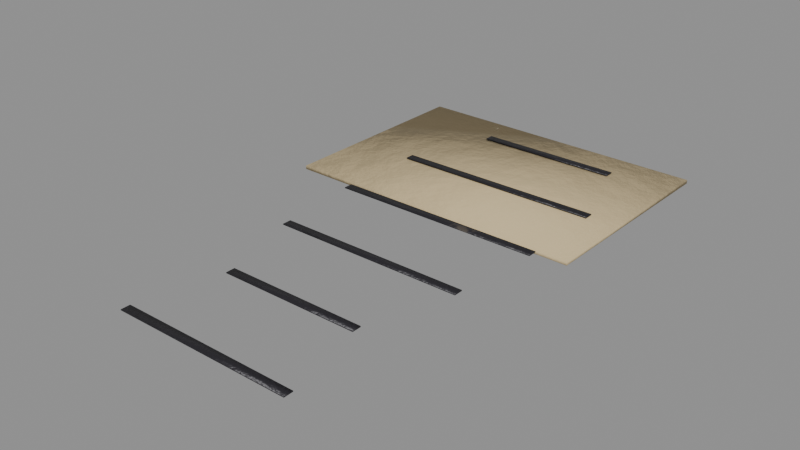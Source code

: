 # Source: misc_delivery_chit.blend  (saved by Blender 5.0.119; exported with 4.5.12 LTS)
import bpy
from mathutils import Matrix  # noqa: F401  (used for matrix-valued properties, if any)

bpy.ops.wm.read_factory_settings(use_empty=True)
scene = bpy.context.scene
scene.name = 'misc_delivery_chit'

# ---- collections
col_misc_delivery_chit = bpy.data.collections.new('misc_delivery_chit'); scene.collection.children.link(col_misc_delivery_chit)

# ---- materials (node trees are filled in below, after node groups)
mat_paperold = bpy.data.materials.new('PaperOld')
mat_blackpaint = bpy.data.materials.new('BlackPaint')

# ---- material node trees
mat_paperold.use_nodes = True; mat_paperold.node_tree.nodes.clear()
_N = mat_paperold.node_tree.nodes; _L = mat_paperold.node_tree.links
n0 = _N.new('ShaderNodeBsdfPrincipled'); n0.name = 'Principled BSDF'; n0.location = (-200, 100)
n0.inputs[2].default_value = 0.9
n1 = _N.new('ShaderNodeOutputMaterial'); n1.name = 'Material Output'; n1.location = (200, 100)
n2 = _N.new('ShaderNodeTexCoord'); n2.name = 'Texture Coordinate'; n2.location = (0, 0)
n3 = _N.new('ShaderNodeMapping'); n3.name = 'Mapping'; n3.location = (0, 0)
n4 = _N.new('ShaderNodeTexNoise'); n4.name = 'Noise Texture'; n4.location = (0, 0)
n4.width = 145
n4.inputs[2].default_value = 2.2
n4.inputs[3].default_value = 3.0
n5 = _N.new('ShaderNodeValToRGB'); n5.name = 'Color Ramp'; n5.location = (0, 0)
while len(n5.color_ramp.elements) > 1: n5.color_ramp.elements.remove(n5.color_ramp.elements[-1])
n5.color_ramp.elements[0].position = 0.3; n5.color_ramp.elements[0].color = (0.4909, 0.3879, 0.216, 1.0)
_e = n5.color_ramp.elements.new(0.5); _e.color = (0.5776, 0.4564, 0.2542, 1.0)
_e = n5.color_ramp.elements.new(0.72); _e.color = (0.7162, 0.5659, 0.3151, 1.0)
n6 = _N.new('ShaderNodeSeparateXYZ'); n6.name = 'Separate XYZ'; n6.location = (0, 0)
n7 = _N.new('ShaderNodeMath'); n7.name = 'Math'; n7.location = (0, 0)
n7.operation = 'SUBTRACT'
n7.use_clamp = True
n7.inputs[0].default_value = 0.45
n8 = _N.new('ShaderNodeTexNoise'); n8.name = 'Noise Texture.001'; n8.location = (0, 0)
n8.width = 145
n8.inputs[3].default_value = 5.0
n8.inputs[4].default_value = 0.6
n9 = _N.new('ShaderNodeMath'); n9.name = 'Math.001'; n9.location = (0, 0)
n9.operation = 'MULTIPLY'
n9.inputs[1].default_value = 1.2
n10 = _N.new('ShaderNodeMath'); n10.name = 'Math.002'; n10.location = (0, 0)
n10.operation = 'MULTIPLY'
n11 = _N.new('ShaderNodeMath'); n11.name = 'Math.003'; n11.location = (0, 0)
n12 = _N.new('ShaderNodeMath'); n12.name = 'Math.004'; n12.location = (0, 0)
n12.operation = 'MULTIPLY'
n12.use_clamp = True
n12.inputs[1].default_value = 0.3
n13 = _N.new('ShaderNodeValToRGB'); n13.name = 'Color Ramp.001'; n13.location = (0, 0)
while len(n13.color_ramp.elements) > 1: n13.color_ramp.elements.remove(n13.color_ramp.elements[-1])
n13.color_ramp.elements[0].position = 0.45; n13.color_ramp.elements[0].color = (0.0, 0.0, 0.0, 1.0)
_e = n13.color_ramp.elements.new(0.95); _e.color = (0.85, 0.85, 0.85, 1.0)
n14 = _N.new('ShaderNodeMix'); n14.name = 'Mix'; n14.location = (0, 0)
n14.data_type = 'RGBA'
n14.inputs[7].default_value = (0.4793, 0.2961, 0.15, 1.0)
n15 = _N.new('ShaderNodeTexNoise'); n15.name = 'Noise Texture.002'; n15.location = (0, 0)
n15.width = 145
n15.inputs[2].default_value = 30.0
n15.inputs[3].default_value = 6.0
n15.inputs[4].default_value = 0.6
n16 = _N.new('ShaderNodeBump'); n16.name = 'Bump'; n16.location = (0, 0)
n16.inputs[0].default_value = 0.15
n16.inputs[1].default_value = 0.02
_L.new(n0.outputs[0], n1.inputs[0])
_L.new(n2.outputs[3], n3.inputs[0])
_L.new(n3.outputs[0], n4.inputs[0])
_L.new(n4.outputs[0], n5.inputs[0])
_L.new(n2.outputs[3], n6.inputs[0])
_L.new(n6.outputs[2], n7.inputs[1])
_L.new(n3.outputs[0], n8.inputs[0])
_L.new(n7.outputs[0], n9.inputs[0])
_L.new(n8.outputs[0], n10.inputs[0])
_L.new(n9.outputs[0], n11.inputs[0])
_L.new(n10.outputs[0], n11.inputs[1])
_L.new(n11.outputs[0], n12.inputs[0])
_L.new(n12.outputs[0], n13.inputs[0])
_L.new(n13.outputs[0], n14.inputs[0])
_L.new(n5.outputs[0], n14.inputs[6])
_L.new(n14.outputs[2], n0.inputs[0])
_L.new(n3.outputs[0], n15.inputs[0])
_L.new(n15.outputs[0], n16.inputs[3])
_L.new(n16.outputs[0], n0.inputs[5])
n1.is_active_output = True
mat_blackpaint.use_nodes = True; mat_blackpaint.node_tree.nodes.clear()
_N = mat_blackpaint.node_tree.nodes; _L = mat_blackpaint.node_tree.links
n0 = _N.new('ShaderNodeBsdfPrincipled'); n0.name = 'Principled BSDF'; n0.location = (-200, 100)
n0.inputs[1].default_value = 0.2
n0.inputs[2].default_value = 0.45
n1 = _N.new('ShaderNodeOutputMaterial'); n1.name = 'Material Output'; n1.location = (200, 100)
n2 = _N.new('ShaderNodeTexCoord'); n2.name = 'Texture Coordinate'; n2.location = (0, 0)
n3 = _N.new('ShaderNodeMapping'); n3.name = 'Mapping'; n3.location = (0, 0)
n4 = _N.new('ShaderNodeTexNoise'); n4.name = 'Noise Texture'; n4.location = (0, 0)
n4.width = 145
n4.inputs[2].default_value = 2.2
n4.inputs[3].default_value = 3.0
n5 = _N.new('ShaderNodeValToRGB'); n5.name = 'Color Ramp'; n5.location = (0, 0)
while len(n5.color_ramp.elements) > 1: n5.color_ramp.elements.remove(n5.color_ramp.elements[-1])
n5.color_ramp.elements[0].position = 0.3; n5.color_ramp.elements[0].color = (0.01429, 0.01293, 0.01725, 1.0)
_e = n5.color_ramp.elements.new(0.5); _e.color = (0.01681, 0.01521, 0.02029, 1.0)
_e = n5.color_ramp.elements.new(0.72); _e.color = (0.02084, 0.01886, 0.02516, 1.0)
n6 = _N.new('ShaderNodeTexNoise'); n6.name = 'Noise Texture.001'; n6.location = (0, 0)
n6.width = 145
n6.inputs[2].default_value = 9.0
n6.inputs[3].default_value = 6.0
n6.inputs[4].default_value = 0.7
n6.inputs[8].default_value = 0.3
n7 = _N.new('ShaderNodeValToRGB'); n7.name = 'Color Ramp.001'; n7.location = (0, 0)
while len(n7.color_ramp.elements) > 1: n7.color_ramp.elements.remove(n7.color_ramp.elements[-1])
n7.color_ramp.elements[0].position = 0.645; n7.color_ramp.elements[0].color = (0.0, 0.0, 0.0, 1.0)
_e = n7.color_ramp.elements.new(0.665); _e.color = (1.0, 1.0, 1.0, 1.0)
n8 = _N.new('ShaderNodeMix'); n8.name = 'Mix'; n8.location = (0, 0)
n8.data_type = 'RGBA'
n8.inputs[7].default_value = (0.07819, 0.0648, 0.05448, 1.0)
n9 = _N.new('ShaderNodeSeparateXYZ'); n9.name = 'Separate XYZ'; n9.location = (0, 0)
n10 = _N.new('ShaderNodeMath'); n10.name = 'Math'; n10.location = (0, 0)
n10.operation = 'SUBTRACT'
n10.use_clamp = True
n10.inputs[0].default_value = 0.45
n11 = _N.new('ShaderNodeTexNoise'); n11.name = 'Noise Texture.002'; n11.location = (0, 0)
n11.width = 145
n11.inputs[3].default_value = 5.0
n11.inputs[4].default_value = 0.6
n12 = _N.new('ShaderNodeMath'); n12.name = 'Math.001'; n12.location = (0, 0)
n12.operation = 'MULTIPLY'
n12.inputs[1].default_value = 1.2
n13 = _N.new('ShaderNodeMath'); n13.name = 'Math.002'; n13.location = (0, 0)
n13.operation = 'MULTIPLY'
n14 = _N.new('ShaderNodeMath'); n14.name = 'Math.003'; n14.location = (0, 0)
n15 = _N.new('ShaderNodeMath'); n15.name = 'Math.004'; n15.location = (0, 0)
n15.operation = 'MULTIPLY'
n15.use_clamp = True
n15.inputs[1].default_value = 0.4
n16 = _N.new('ShaderNodeValToRGB'); n16.name = 'Color Ramp.002'; n16.location = (0, 0)
while len(n16.color_ramp.elements) > 1: n16.color_ramp.elements.remove(n16.color_ramp.elements[-1])
n16.color_ramp.elements[0].position = 0.45; n16.color_ramp.elements[0].color = (0.0, 0.0, 0.0, 1.0)
_e = n16.color_ramp.elements.new(0.95); _e.color = (0.85, 0.85, 0.85, 1.0)
n17 = _N.new('ShaderNodeMix'); n17.name = 'Mix.001'; n17.location = (0, 0)
n17.data_type = 'RGBA'
n17.inputs[7].default_value = (0.4793, 0.2961, 0.15, 1.0)
n18 = _N.new('ShaderNodeTexNoise'); n18.name = 'Noise Texture.003'; n18.location = (0, 0)
n18.width = 145
n18.inputs[2].default_value = 30.0
n18.inputs[3].default_value = 6.0
n18.inputs[4].default_value = 0.6
n19 = _N.new('ShaderNodeBump'); n19.name = 'Bump'; n19.location = (0, 0)
n19.inputs[0].default_value = 0.25
n19.inputs[1].default_value = 0.02
_L.new(n0.outputs[0], n1.inputs[0])
_L.new(n2.outputs[3], n3.inputs[0])
_L.new(n3.outputs[0], n4.inputs[0])
_L.new(n4.outputs[0], n5.inputs[0])
_L.new(n3.outputs[0], n6.inputs[0])
_L.new(n6.outputs[0], n7.inputs[0])
_L.new(n7.outputs[0], n8.inputs[0])
_L.new(n5.outputs[0], n8.inputs[6])
_L.new(n2.outputs[3], n9.inputs[0])
_L.new(n9.outputs[2], n10.inputs[1])
_L.new(n3.outputs[0], n11.inputs[0])
_L.new(n10.outputs[0], n12.inputs[0])
_L.new(n11.outputs[0], n13.inputs[0])
_L.new(n12.outputs[0], n14.inputs[0])
_L.new(n13.outputs[0], n14.inputs[1])
_L.new(n14.outputs[0], n15.inputs[0])
_L.new(n15.outputs[0], n16.inputs[0])
_L.new(n16.outputs[0], n17.inputs[0])
_L.new(n8.outputs[2], n17.inputs[6])
_L.new(n17.outputs[2], n0.inputs[0])
_L.new(n3.outputs[0], n18.inputs[0])
_L.new(n18.outputs[0], n19.inputs[3])
_L.new(n19.outputs[0], n0.inputs[5])
n1.is_active_output = True

# ---- meshes
me_misc_delivery_chit_body = bpy.data.meshes.new('misc_delivery_chit_body')
me_misc_delivery_chit_body.from_pydata([(0.04887, -0.03624, 0.0002), (0.04887, -0.03624, 0.0014), (0.04941, 0.03376, 0.0002), (0.04941, 0.03376, 0.0014), (-0.05113, -0.03546, 0.0002), (-0.05113, -0.03546, 0.0014), (-0.05058, 0.03454, 0.0002), (-0.05058, 0.03454, 0.0014), (0.02861, 0.0195, 0.00165), (0.02861, 0.0195, 0.00195), (0.02861, 0.0225, 0.00165), (0.02861, 0.0225, 0.00195), (-0.01861, 0.0195, 0.00165), (-0.01861, 0.0195, 0.00195), (-0.01861, 0.0225, 0.00165), (-0.01861, 0.0225, 0.00195), (0.03923, -0.0105, 0.00165), (0.03923, -0.0105, 0.00195), (0.03923, -0.0075, 0.00165), (0.03923, -0.0075, 0.00195), (-0.02923, -0.0105, 0.00165), (-0.02923, -0.0105, 0.00195), (-0.02923, -0.0075, 0.00165), (-0.02923, -0.0075, 0.00195), (0.03941, -0.0405, 0.00165), (0.03941, -0.0405, 0.00195), (0.03941, -0.0375, 0.00165), (0.03941, -0.0375, 0.00195), (-0.02941, -0.0405, 0.00165), (-0.02941, -0.0405, 0.00195), (-0.02941, -0.0375, 0.00165), (-0.02941, -0.0375, 0.00195), (0.03644, -0.0705, 0.00165), (0.03644, -0.0705, 0.00195), (0.03644, -0.0675, 0.00165), (0.03644, -0.0675, 0.00195), (-0.02644, -0.0705, 0.00165), (-0.02644, -0.0705, 0.00195), (-0.02644, -0.0675, 0.00165), (-0.02644, -0.0675, 0.00195), (0.0278, -0.1005, 0.00165), (0.0278, -0.1005, 0.00195), (0.0278, -0.0975, 0.00165), (0.0278, -0.0975, 0.00195), (-0.0178, -0.1005, 0.00165), (-0.0178, -0.1005, 0.00195), (-0.0178, -0.0975, 0.00165), (-0.0178, -0.0975, 0.00195), (0.03411, -0.1305, 0.00165), (0.03411, -0.1305, 0.00195), (0.03411, -0.1275, 0.00165), (0.03411, -0.1275, 0.00195), (-0.02411, -0.1305, 0.00165), (-0.02411, -0.1305, 0.00195), (-0.02411, -0.1275, 0.00165), (-0.02411, -0.1275, 0.00195)], [], [(0, 2, 3, 1), (2, 6, 7, 3), (6, 4, 5, 7), (4, 0, 1, 5), (2, 0, 4, 6), (7, 5, 1, 3), (8, 10, 11, 9), (10, 14, 15, 11), (14, 12, 13, 15), (12, 8, 9, 13), (10, 8, 12, 14), (15, 13, 9, 11), (16, 18, 19, 17), (18, 22, 23, 19), (22, 20, 21, 23), (20, 16, 17, 21), (18, 16, 20, 22), (23, 21, 17, 19), (24, 26, 27, 25), (26, 30, 31, 27), (30, 28, 29, 31), (28, 24, 25, 29), (26, 24, 28, 30), (31, 29, 25, 27), (32, 34, 35, 33), (34, 38, 39, 35), (38, 36, 37, 39), (36, 32, 33, 37), (34, 32, 36, 38), (39, 37, 33, 35), (40, 42, 43, 41), (42, 46, 47, 43), (46, 44, 45, 47), (44, 40, 41, 45), (42, 40, 44, 46), (47, 45, 41, 43), (48, 50, 51, 49), (50, 54, 55, 51), (54, 52, 53, 55), (52, 48, 49, 53), (50, 48, 52, 54), (55, 53, 49, 51)])
me_misc_delivery_chit_body.polygons.foreach_set('use_smooth', [True] * 42)
me_misc_delivery_chit_body.polygons.foreach_set('material_index', [0, 0, 0, 0, 0, 0, 1, 1, 1, 1, 1, 1, 1, 1, 1, 1, 1, 1, 1, 1, 1, 1, 1, 1, 1, 1, 1, 1, 1, 1, 1, 1, 1, 1, 1, 1, 1, 1, 1, 1, 1, 1])
_k = set([(0, 1), (0, 2), (0, 4), (1, 3), (1, 5), (2, 3), (2, 6), (3, 7), (4, 5), (4, 6), (5, 7), (6, 7), (8, 9), (8, 10), (8, 12), (9, 11), (9, 13), (10, 11), (10, 14), (11, 15), (12, 13), (12, 14), (13, 15), (14, 15), (16, 17), (16, 18), (16, 20), (17, 19), (17, 21), (18, 19), (18, 22), (19, 23), (20, 21), (20, 22), (21, 23), (22, 23), (24, 25), (24, 26), (24, 28), (25, 27), (25, 29), (26, 27), (26, 30), (27, 31), (28, 29), (28, 30), (29, 31), (30, 31), (32, 33), (32, 34), (32, 36), (33, 35), (33, 37), (34, 35), (34, 38), (35, 39), (36, 37), (36, 38), (37, 39), (38, 39), (40, 41), (40, 42), (40, 44), (41, 43), (41, 45), (42, 43), (42, 46), (43, 47), (44, 45), (44, 46), (45, 47), (46, 47), (48, 49), (48, 50), (48, 52), (49, 51), (49, 53), (50, 51), (50, 54), (51, 55), (52, 53), (52, 54), (53, 55), (54, 55)])
me_misc_delivery_chit_body.attributes.new('sharp_edge', 'BOOLEAN', 'EDGE').data.foreach_set('value', [ (min(e.vertices), max(e.vertices)) in _k for e in me_misc_delivery_chit_body.edges])
_uv = me_misc_delivery_chit_body.uv_layers.new(name='UVMap')
_uv.uv.foreach_set('vector', [0.9887, 0.0008038, 0.9887, 0.4394, 0.9812, 0.4394, 0.9812, 0.0008038, 0.9705, 0.0008038, 0.9705, 0.6274, 0.963, 0.6274, 0.963, 0.0008038, 0.9887, 0.4411, 0.9887, 0.8797, 0.9812, 0.8797, 0.9812, 0.4411, 0.9796, 0.0008038, 0.9796, 0.6274, 0.9721, 0.6274, 0.9721, 0.0008038, 0.0008038, 0.0008038, 0.4395, 0.0008038, 0.4395, 0.6275, 0.0008038, 0.6275, 0.8797, 0.6275, 0.4411, 0.6275, 0.4411, 0.0008038, 0.8797, 0.0008038, 0.06791, 0.6291, 0.06791, 0.6479, 0.06603, 0.6479, 0.06603, 0.6291, 0.4634, 0.6291, 0.4634, 0.9249, 0.4615, 0.9249, 0.4615, 0.6291, 0.0714, 0.6291, 0.0714, 0.6479, 0.06952, 0.6479, 0.06952, 0.6291, 0.4191, 0.6291, 0.4191, 0.9249, 0.4172, 0.9249, 0.4172, 0.6291, 0.0196, 0.9249, 0.0008038, 0.9249, 0.0008038, 0.6291, 0.0196, 0.6291, 0.04001, 0.9249, 0.02121, 0.9249, 0.02121, 0.6291, 0.04001, 0.6291, 0.06094, 0.6291, 0.06094, 0.6479, 0.05906, 0.6479, 0.05906, 0.6291, 0.9957, 0.0008038, 0.9957, 0.4298, 0.9938, 0.4298, 0.9938, 0.0008038, 0.06442, 0.6291, 0.06442, 0.6479, 0.06254, 0.6479, 0.06254, 0.6291, 0.9957, 0.4337, 0.9957, 0.8628, 0.9938, 0.8628, 0.9938, 0.4337, 0.9205, 0.4298, 0.9017, 0.4298, 0.9017, 0.0008038, 0.9205, 0.0008038, 0.9205, 0.8628, 0.9017, 0.8628, 0.9017, 0.4337, 0.9205, 0.4337, 0.07489, 0.6291, 0.07489, 0.6479, 0.07301, 0.6479, 0.07301, 0.6291, 0.9922, 0.0008038, 0.9922, 0.4321, 0.9903, 0.4321, 0.9903, 0.0008038, 0.07837, 0.6291, 0.07837, 0.6479, 0.07649, 0.6479, 0.07649, 0.6291, 0.9922, 0.4337, 0.9922, 0.865, 0.9903, 0.865, 0.9903, 0.4337, 0.9001, 0.4321, 0.8813, 0.4321, 0.8813, 0.0008038, 0.9001, 0.0008038, 0.9001, 0.865, 0.8813, 0.865, 0.8813, 0.4337, 0.9001, 0.4337, 0.04699, 0.6291, 0.04699, 0.6479, 0.04511, 0.6479, 0.04511, 0.6291, 0.9992, 0.0008038, 0.9992, 0.3948, 0.9973, 0.3948, 0.9973, 0.0008038, 0.05047, 0.6291, 0.05047, 0.6479, 0.04859, 0.6479, 0.04859, 0.6291, 0.9992, 0.3964, 0.9992, 0.7904, 0.9973, 0.7904, 0.9973, 0.3964, 0.9409, 0.3948, 0.9221, 0.3948, 0.9221, 0.0008038, 0.9409, 0.0008038, 0.9409, 0.7904, 0.9221, 0.7904, 0.9221, 0.3964, 0.9409, 0.3964, 0.05396, 0.6291, 0.05396, 0.6479, 0.05208, 0.6479, 0.05208, 0.6291, 0.4156, 0.6291, 0.4156, 0.9149, 0.4137, 0.9149, 0.4137, 0.6291, 0.05745, 0.6291, 0.05745, 0.6479, 0.05557, 0.6479, 0.05557, 0.6291, 0.0435, 0.6291, 0.0435, 0.9149, 0.04162, 0.9149, 0.04162, 0.6291, 0.4599, 0.9149, 0.4411, 0.9149, 0.4411, 0.6291, 0.4599, 0.6291, 0.4395, 0.9149, 0.4207, 0.9149, 0.4207, 0.6291, 0.4395, 0.6291, 0.08186, 0.6291, 0.08186, 0.6479, 0.07998, 0.6479, 0.07998, 0.6291, 0.9648, 0.629, 0.9648, 0.9939, 0.963, 0.9939, 0.963, 0.629, 0.08535, 0.6291, 0.08535, 0.6479, 0.08347, 0.6479, 0.08347, 0.6291, 0.9683, 0.629, 0.9683, 0.9939, 0.9664, 0.9939, 0.9664, 0.629, 0.9614, 0.3657, 0.9426, 0.3657, 0.9426, 0.0008038, 0.9614, 0.0008038, 0.9614, 0.7321, 0.9426, 0.7321, 0.9426, 0.3673, 0.9614, 0.3673])
me_misc_delivery_chit_body.materials.append(mat_paperold)
me_misc_delivery_chit_body.materials.append(mat_blackpaint)
me_misc_delivery_chit_body.update()

# ---- objects
ob_misc_delivery_chit = bpy.data.objects.new('misc_delivery_chit', None)
ob_misc_delivery_chit_body = bpy.data.objects.new('misc_delivery_chit_body', me_misc_delivery_chit_body)

# ---- transforms, parenting, visibility, modifiers, constraints
ob_misc_delivery_chit.location = (0.0, 0.0, 0.0)
ob_misc_delivery_chit.empty_display_size = 0.25
ob_misc_delivery_chit_body.parent = ob_misc_delivery_chit
ob_misc_delivery_chit_body.location = (-0.0, 0.0, 0.0)

# ---- collection membership
col_misc_delivery_chit.objects.link(ob_misc_delivery_chit)
col_misc_delivery_chit.objects.link(ob_misc_delivery_chit_body)

# ---- scene / render settings (as saved in the file)
scene.frame_start = 1; scene.frame_end = 250; scene.frame_set(1)
scene.render.engine = 'BLENDER_EEVEE_NEXT'
scene.render.image_settings.exr_codec = 'NONE'
scene.render.use_bake_clear = False
scene.render.bake_margin = 0
scene.render.bake_bias = 0.0
scene.render.bake_samples = 0
scene.render.simplify_subdivision_render = 0
scene.render.simplify_child_particles_render = 0.0
scene.eevee.use_volume_custom_range = False
scene.eevee.gtao_distance = 0.0
scene.eevee.use_fast_gi = False
scene.view_settings.white_balance_temperature = 0.0
scene.view_settings.white_balance_tint = 0.0
scene.view_settings.white_balance_whitepoint = (2.97, 0.5193, -0.0414)
bpy.context.view_layer.update()

# ---- added for rendering (the .blend has no active camera and no usable light): camera, sun + grey world if the file has none
cam_auto = bpy.data.cameras.new('AutoCamera')
cam_auto.lens = 50.0
cam_auto.sensor_width = 36.0
cam_auto.clip_end = 1000.0
ob_auto_camera = bpy.data.objects.new('AutoCamera', cam_auto)
scene.collection.objects.link(ob_auto_camera)
ob_auto_camera.location = (0.184188, -0.270036, 0.149111)
ob_auto_camera.rotation_euler = (1.09748, -7.21219e-08, 0.694738)
scene.camera = ob_auto_camera
light_auto_sun = bpy.data.lights.new('AutoSun', 'SUN')
light_auto_sun.energy = 3.0
light_auto_sun.angle = 0.0523599
ob_auto_sun = bpy.data.objects.new('AutoSun', light_auto_sun)
scene.collection.objects.link(ob_auto_sun)
ob_auto_sun.rotation_euler = (0.872665, 0.174533, 0.523599)
if scene.world is None:
    world_auto = bpy.data.worlds.new('AutoWorld')
    world_auto.color = (0.3, 0.3, 0.3)
    scene.world = world_auto
bpy.context.view_layer.update()
